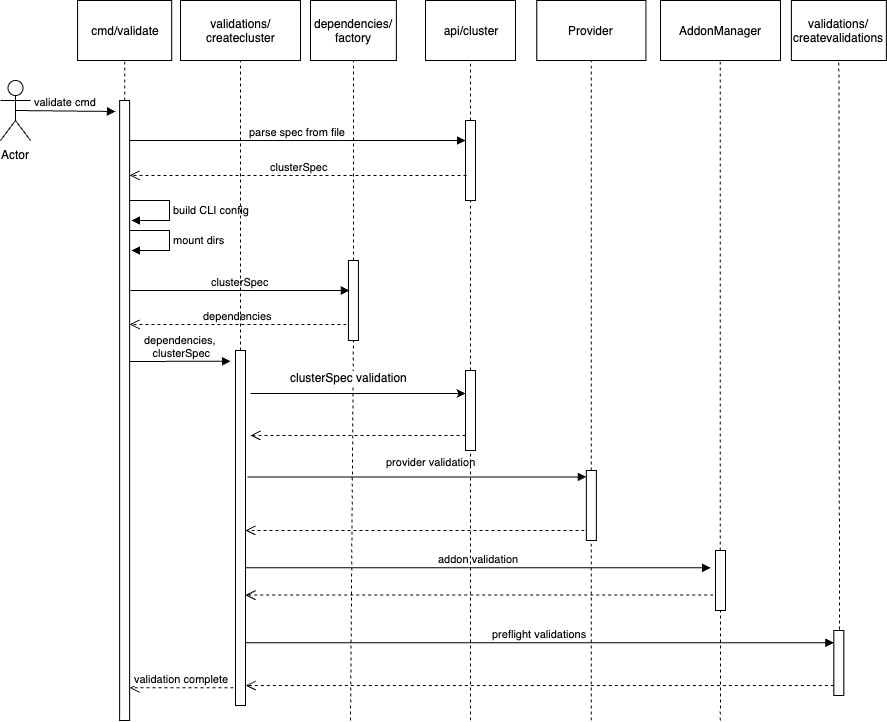

The diagram above was exported from draw.io. Its source (the exported page's mxGraphModel, read from the mxfile embedded in the PNG):
<mxGraphModel dx="786" dy="987" grid="1" gridSize="10" guides="1" tooltips="1" connect="1" arrows="1" fold="1" page="1" pageScale="1" pageWidth="1100" pageHeight="850" math="0" shadow="0">
  <root>
    <mxCell id="0" />
    <mxCell id="1" parent="0" />
    <mxCell id="acPlkG5oZ1o4dJ0A4BjR-4" value="Actor" style="shape=umlActor;verticalLabelPosition=bottom;labelBackgroundColor=#ffffff;verticalAlign=top;html=1;" parent="1" vertex="1">
      <mxGeometry x="80" y="130" width="30" height="60" as="geometry" />
    </mxCell>
    <mxCell id="acPlkG5oZ1o4dJ0A4BjR-5" value="cmd/validate" style="rounded=0;whiteSpace=wrap;html=1;" parent="1" vertex="1">
      <mxGeometry x="157.07" y="50" width="94.14" height="60" as="geometry" />
    </mxCell>
    <mxCell id="acPlkG5oZ1o4dJ0A4BjR-6" value="" style="html=1;points=[];perimeter=orthogonalPerimeter;" parent="1" vertex="1">
      <mxGeometry x="199.14" y="150" width="10" height="620" as="geometry" />
    </mxCell>
    <mxCell id="acPlkG5oZ1o4dJ0A4BjR-7" value="" style="endArrow=none;dashed=1;html=1;entryX=0.5;entryY=1;entryDx=0;entryDy=0;" parent="1" source="acPlkG5oZ1o4dJ0A4BjR-6" target="acPlkG5oZ1o4dJ0A4BjR-5" edge="1">
      <mxGeometry width="50" height="50" relative="1" as="geometry">
        <mxPoint x="34.14" y="820" as="sourcePoint" />
        <mxPoint x="84.14" y="770" as="targetPoint" />
      </mxGeometry>
    </mxCell>
    <mxCell id="acPlkG5oZ1o4dJ0A4BjR-15" value="api/cluster" style="rounded=0;whiteSpace=wrap;html=1;" parent="1" vertex="1">
      <mxGeometry x="505" y="50" width="90" height="60" as="geometry" />
    </mxCell>
    <mxCell id="acPlkG5oZ1o4dJ0A4BjR-16" value="" style="endArrow=none;dashed=1;html=1;entryX=0.5;entryY=1;entryDx=0;entryDy=0;" parent="1" source="acPlkG5oZ1o4dJ0A4BjR-26" target="acPlkG5oZ1o4dJ0A4BjR-15" edge="1">
      <mxGeometry width="50" height="50" relative="1" as="geometry">
        <mxPoint x="550" y="820" as="sourcePoint" />
        <mxPoint x="250" y="790" as="targetPoint" />
      </mxGeometry>
    </mxCell>
    <mxCell id="acPlkG5oZ1o4dJ0A4BjR-22" value="validate cmd" style="html=1;verticalAlign=bottom;endArrow=block;exitX=0.5;exitY=0.5;exitDx=0;exitDy=0;exitPerimeter=0;" parent="1" source="acPlkG5oZ1o4dJ0A4BjR-4" edge="1">
      <mxGeometry width="80" relative="1" as="geometry">
        <mxPoint x="74.14" y="159.5" as="sourcePoint" />
        <mxPoint x="195" y="161" as="targetPoint" />
      </mxGeometry>
    </mxCell>
    <mxCell id="acPlkG5oZ1o4dJ0A4BjR-26" value="" style="html=1;points=[];perimeter=orthogonalPerimeter;" parent="1" vertex="1">
      <mxGeometry x="545" y="170" width="10" height="80" as="geometry" />
    </mxCell>
    <mxCell id="acPlkG5oZ1o4dJ0A4BjR-27" value="" style="endArrow=none;dashed=1;html=1;entryX=0.5;entryY=1;entryDx=0;entryDy=0;" parent="1" source="rjmqoO4FQOH5HbUhCEUV-5" target="acPlkG5oZ1o4dJ0A4BjR-26" edge="1">
      <mxGeometry width="50" height="50" relative="1" as="geometry">
        <mxPoint x="535" y="770" as="sourcePoint" />
        <mxPoint x="550" y="110" as="targetPoint" />
      </mxGeometry>
    </mxCell>
    <mxCell id="acPlkG5oZ1o4dJ0A4BjR-28" value="parse spec from file" style="html=1;verticalAlign=bottom;endArrow=block;" parent="1" target="acPlkG5oZ1o4dJ0A4BjR-26" edge="1">
      <mxGeometry width="80" relative="1" as="geometry">
        <mxPoint x="209.14" y="190" as="sourcePoint" />
        <mxPoint x="310" y="191" as="targetPoint" />
      </mxGeometry>
    </mxCell>
    <mxCell id="acPlkG5oZ1o4dJ0A4BjR-29" value="clusterSpec" style="html=1;verticalAlign=bottom;endArrow=open;dashed=1;endSize=8;entryX=1;entryY=0.266;entryDx=0;entryDy=0;entryPerimeter=0;" parent="1" edge="1">
      <mxGeometry relative="1" as="geometry">
        <mxPoint x="546" y="225" as="sourcePoint" />
        <mxPoint x="209.14" y="224.92000000000007" as="targetPoint" />
      </mxGeometry>
    </mxCell>
    <mxCell id="acPlkG5oZ1o4dJ0A4BjR-31" value="build CLI config" style="edgeStyle=orthogonalEdgeStyle;html=1;align=left;spacingLeft=2;endArrow=block;rounded=0;entryX=1.2;entryY=0.323;entryDx=0;entryDy=0;entryPerimeter=0;" parent="1" edge="1">
      <mxGeometry relative="1" as="geometry">
        <mxPoint x="209.16" y="249.82" as="sourcePoint" />
        <Array as="points">
          <mxPoint x="249.16" y="249.82" />
          <mxPoint x="249.16" y="269.82" />
        </Array>
        <mxPoint x="211.16" y="269.82" as="targetPoint" />
      </mxGeometry>
    </mxCell>
    <mxCell id="acPlkG5oZ1o4dJ0A4BjR-33" value="dependencies/&lt;br&gt;factory" style="html=1;" parent="1" vertex="1">
      <mxGeometry x="390" y="50" width="85.86" height="60" as="geometry" />
    </mxCell>
    <mxCell id="acPlkG5oZ1o4dJ0A4BjR-34" value="" style="endArrow=none;dashed=1;html=1;entryX=0.5;entryY=1;entryDx=0;entryDy=0;" parent="1" source="acPlkG5oZ1o4dJ0A4BjR-35" target="acPlkG5oZ1o4dJ0A4BjR-33" edge="1">
      <mxGeometry width="50" height="50" relative="1" as="geometry">
        <mxPoint x="455" y="810" as="sourcePoint" />
        <mxPoint x="-140" y="840" as="targetPoint" />
      </mxGeometry>
    </mxCell>
    <mxCell id="acPlkG5oZ1o4dJ0A4BjR-35" value="" style="html=1;points=[];perimeter=orthogonalPerimeter;" parent="1" vertex="1">
      <mxGeometry x="427.93" y="310" width="10" height="80" as="geometry" />
    </mxCell>
    <mxCell id="acPlkG5oZ1o4dJ0A4BjR-36" value="" style="endArrow=none;dashed=1;html=1;entryX=0.5;entryY=1;entryDx=0;entryDy=0;" parent="1" target="acPlkG5oZ1o4dJ0A4BjR-35" edge="1">
      <mxGeometry width="50" height="50" relative="1" as="geometry">
        <mxPoint x="430" y="770" as="sourcePoint" />
        <mxPoint x="475" y="105" as="targetPoint" />
      </mxGeometry>
    </mxCell>
    <mxCell id="acPlkG5oZ1o4dJ0A4BjR-37" value="clusterSpec" style="html=1;verticalAlign=bottom;endArrow=block;entryX=0.1;entryY=0.375;entryDx=0;entryDy=0;entryPerimeter=0;" parent="1" target="acPlkG5oZ1o4dJ0A4BjR-35" edge="1">
      <mxGeometry width="80" relative="1" as="geometry">
        <mxPoint x="210" y="340" as="sourcePoint" />
        <mxPoint x="289.14" y="310" as="targetPoint" />
      </mxGeometry>
    </mxCell>
    <mxCell id="acPlkG5oZ1o4dJ0A4BjR-38" value="dependencies" style="html=1;verticalAlign=bottom;endArrow=open;dashed=1;endSize=8;exitX=-0.2;exitY=0.8;exitDx=0;exitDy=0;exitPerimeter=0;" parent="1" source="acPlkG5oZ1o4dJ0A4BjR-35" target="acPlkG5oZ1o4dJ0A4BjR-6" edge="1">
      <mxGeometry relative="1" as="geometry">
        <mxPoint x="94.14" y="720" as="sourcePoint" />
        <mxPoint x="211" y="372" as="targetPoint" />
      </mxGeometry>
    </mxCell>
    <mxCell id="acPlkG5oZ1o4dJ0A4BjR-47" value="validations/&lt;br&gt;createcluster" style="html=1;" parent="1" vertex="1">
      <mxGeometry x="260" y="50" width="120" height="60" as="geometry" />
    </mxCell>
    <mxCell id="acPlkG5oZ1o4dJ0A4BjR-48" value="" style="endArrow=none;dashed=1;html=1;entryX=0.5;entryY=1;entryDx=0;entryDy=0;" parent="1" source="acPlkG5oZ1o4dJ0A4BjR-49" target="acPlkG5oZ1o4dJ0A4BjR-47" edge="1">
      <mxGeometry width="50" height="50" relative="1" as="geometry">
        <mxPoint x="288.93" y="750" as="sourcePoint" />
        <mxPoint x="-306.07" y="780" as="targetPoint" />
      </mxGeometry>
    </mxCell>
    <mxCell id="acPlkG5oZ1o4dJ0A4BjR-49" value="" style="html=1;points=[];perimeter=orthogonalPerimeter;" parent="1" vertex="1">
      <mxGeometry x="315" y="400" width="10" height="355" as="geometry" />
    </mxCell>
    <mxCell id="acPlkG5oZ1o4dJ0A4BjR-51" value="dependencies,&lt;br&gt;&amp;nbsp;clusterSpec" style="html=1;verticalAlign=bottom;endArrow=block;entryX=-0.4;entryY=0.03;entryDx=0;entryDy=0;entryPerimeter=0;" parent="1" edge="1">
      <mxGeometry width="80" relative="1" as="geometry">
        <mxPoint x="209" y="411" as="sourcePoint" />
        <mxPoint x="310.14" y="410.65" as="targetPoint" />
        <Array as="points" />
      </mxGeometry>
    </mxCell>
    <mxCell id="acPlkG5oZ1o4dJ0A4BjR-52" value="Provider" style="html=1;" parent="1" vertex="1">
      <mxGeometry x="616.29" y="50" width="109.14" height="60" as="geometry" />
    </mxCell>
    <mxCell id="acPlkG5oZ1o4dJ0A4BjR-53" value="" style="endArrow=none;dashed=1;html=1;entryX=0.5;entryY=1;entryDx=0;entryDy=0;" parent="1" source="acPlkG5oZ1o4dJ0A4BjR-54" target="acPlkG5oZ1o4dJ0A4BjR-52" edge="1">
      <mxGeometry width="50" height="50" relative="1" as="geometry">
        <mxPoint x="715.86" y="810" as="sourcePoint" />
        <mxPoint x="120.86" y="840" as="targetPoint" />
      </mxGeometry>
    </mxCell>
    <mxCell id="acPlkG5oZ1o4dJ0A4BjR-54" value="" style="html=1;points=[];perimeter=orthogonalPerimeter;" parent="1" vertex="1">
      <mxGeometry x="665.86" y="520" width="10" height="70" as="geometry" />
    </mxCell>
    <mxCell id="acPlkG5oZ1o4dJ0A4BjR-55" value="" style="endArrow=none;dashed=1;html=1;entryX=0.5;entryY=1;entryDx=0;entryDy=0;" parent="1" target="acPlkG5oZ1o4dJ0A4BjR-54" edge="1">
      <mxGeometry width="50" height="50" relative="1" as="geometry">
        <mxPoint x="670.86" y="770" as="sourcePoint" />
        <mxPoint x="715.86" y="105" as="targetPoint" />
      </mxGeometry>
    </mxCell>
    <mxCell id="acPlkG5oZ1o4dJ0A4BjR-56" value="provider validation" style="html=1;verticalAlign=bottom;endArrow=block;exitX=1.2;exitY=0.356;exitDx=0;exitDy=0;exitPerimeter=0;" parent="1" source="acPlkG5oZ1o4dJ0A4BjR-49" target="acPlkG5oZ1o4dJ0A4BjR-54" edge="1">
      <mxGeometry x="0.0801" y="6" width="80" relative="1" as="geometry">
        <mxPoint x="460" y="530" as="sourcePoint" />
        <mxPoint x="705.86" y="280" as="targetPoint" />
        <Array as="points" />
        <mxPoint as="offset" />
      </mxGeometry>
    </mxCell>
    <mxCell id="acPlkG5oZ1o4dJ0A4BjR-58" value="AddonManager" style="html=1;" parent="1" vertex="1">
      <mxGeometry x="740" y="50" width="120" height="60" as="geometry" />
    </mxCell>
    <mxCell id="acPlkG5oZ1o4dJ0A4BjR-59" value="" style="endArrow=none;dashed=1;html=1;entryX=0.5;entryY=1;entryDx=0;entryDy=0;" parent="1" source="acPlkG5oZ1o4dJ0A4BjR-60" edge="1">
      <mxGeometry width="50" height="50" relative="1" as="geometry">
        <mxPoint x="889.86" y="810" as="sourcePoint" />
        <mxPoint x="799.8600000000001" y="110" as="targetPoint" />
      </mxGeometry>
    </mxCell>
    <mxCell id="acPlkG5oZ1o4dJ0A4BjR-60" value="" style="html=1;points=[];perimeter=orthogonalPerimeter;" parent="1" vertex="1">
      <mxGeometry x="795" y="600" width="10" height="60" as="geometry" />
    </mxCell>
    <mxCell id="acPlkG5oZ1o4dJ0A4BjR-61" value="" style="endArrow=none;dashed=1;html=1;entryX=0.5;entryY=1;entryDx=0;entryDy=0;" parent="1" target="acPlkG5oZ1o4dJ0A4BjR-60" edge="1">
      <mxGeometry width="50" height="50" relative="1" as="geometry">
        <mxPoint x="799.86" y="770" as="sourcePoint" />
        <mxPoint x="889.86" y="105" as="targetPoint" />
      </mxGeometry>
    </mxCell>
    <mxCell id="acPlkG5oZ1o4dJ0A4BjR-62" value="validations/&lt;br&gt;createvalidations" style="html=1;" parent="1" vertex="1">
      <mxGeometry x="870.86" y="50" width="95" height="60" as="geometry" />
    </mxCell>
    <mxCell id="acPlkG5oZ1o4dJ0A4BjR-63" value="" style="endArrow=none;dashed=1;html=1;entryX=0.5;entryY=1;entryDx=0;entryDy=0;exitX=0.564;exitY=-0.015;exitDx=0;exitDy=0;exitPerimeter=0;" parent="1" source="acPlkG5oZ1o4dJ0A4BjR-64" target="acPlkG5oZ1o4dJ0A4BjR-62" edge="1">
      <mxGeometry width="50" height="50" relative="1" as="geometry">
        <mxPoint x="918.3600000000001" y="420" as="sourcePoint" />
        <mxPoint x="410.86" y="840" as="targetPoint" />
      </mxGeometry>
    </mxCell>
    <mxCell id="acPlkG5oZ1o4dJ0A4BjR-64" value="" style="html=1;points=[];perimeter=orthogonalPerimeter;" parent="1" vertex="1">
      <mxGeometry x="913.36" y="680" width="10" height="65" as="geometry" />
    </mxCell>
    <mxCell id="acPlkG5oZ1o4dJ0A4BjR-67" value="preflight validations" style="html=1;verticalAlign=bottom;endArrow=block;exitX=1.014;exitY=0.823;exitDx=0;exitDy=0;exitPerimeter=0;" parent="1" source="acPlkG5oZ1o4dJ0A4BjR-49" target="acPlkG5oZ1o4dJ0A4BjR-64" edge="1">
      <mxGeometry width="80" relative="1" as="geometry">
        <mxPoint x="519.86" y="664.96" as="sourcePoint" />
        <mxPoint x="950.86" y="665" as="targetPoint" />
      </mxGeometry>
    </mxCell>
    <mxCell id="acPlkG5oZ1o4dJ0A4BjR-68" value="" style="html=1;verticalAlign=bottom;endArrow=open;dashed=1;endSize=8;entryX=1.014;entryY=0.944;entryDx=0;entryDy=0;entryPerimeter=0;" parent="1" source="acPlkG5oZ1o4dJ0A4BjR-64" target="acPlkG5oZ1o4dJ0A4BjR-49" edge="1">
      <mxGeometry relative="1" as="geometry">
        <mxPoint x="400.86" y="800" as="sourcePoint" />
        <mxPoint x="320.86" y="800" as="targetPoint" />
      </mxGeometry>
    </mxCell>
    <mxCell id="acPlkG5oZ1o4dJ0A4BjR-69" value="addon validation" style="html=1;verticalAlign=bottom;endArrow=block;entryX=-0.5;entryY=0.289;entryDx=0;entryDy=0;entryPerimeter=0;" parent="1" source="acPlkG5oZ1o4dJ0A4BjR-49" target="acPlkG5oZ1o4dJ0A4BjR-60" edge="1">
      <mxGeometry width="80" relative="1" as="geometry">
        <mxPoint x="410" y="616" as="sourcePoint" />
        <mxPoint x="808.86" y="616" as="targetPoint" />
      </mxGeometry>
    </mxCell>
    <mxCell id="acPlkG5oZ1o4dJ0A4BjR-70" value="" style="html=1;verticalAlign=bottom;endArrow=open;dashed=1;endSize=8;exitX=-0.229;exitY=0.743;exitDx=0;exitDy=0;exitPerimeter=0;" parent="1" source="acPlkG5oZ1o4dJ0A4BjR-60" target="acPlkG5oZ1o4dJ0A4BjR-49" edge="1">
      <mxGeometry relative="1" as="geometry">
        <mxPoint x="400.86" y="800" as="sourcePoint" />
        <mxPoint x="320.86" y="800" as="targetPoint" />
      </mxGeometry>
    </mxCell>
    <mxCell id="acPlkG5oZ1o4dJ0A4BjR-71" value="validation complete" style="html=1;verticalAlign=bottom;endArrow=open;dashed=1;endSize=8;exitX=-0.2;exitY=0.95;exitDx=0;exitDy=0;exitPerimeter=0;" parent="1" source="acPlkG5oZ1o4dJ0A4BjR-49" target="acPlkG5oZ1o4dJ0A4BjR-6" edge="1">
      <mxGeometry relative="1" as="geometry">
        <mxPoint x="424.14" y="800" as="sourcePoint" />
        <mxPoint x="344.14" y="800" as="targetPoint" />
      </mxGeometry>
    </mxCell>
    <mxCell id="rjmqoO4FQOH5HbUhCEUV-1" value="mount dirs" style="edgeStyle=orthogonalEdgeStyle;html=1;align=left;spacingLeft=2;endArrow=block;rounded=0;entryX=1.2;entryY=0.323;entryDx=0;entryDy=0;entryPerimeter=0;" parent="1" edge="1">
      <mxGeometry relative="1" as="geometry">
        <mxPoint x="209.14" y="280" as="sourcePoint" />
        <Array as="points">
          <mxPoint x="249.29999999999995" y="279.82" />
          <mxPoint x="249.29999999999995" y="299.82" />
        </Array>
        <mxPoint x="211.14" y="300" as="targetPoint" />
      </mxGeometry>
    </mxCell>
    <mxCell id="rjmqoO4FQOH5HbUhCEUV-4" value="" style="html=1;verticalAlign=bottom;endArrow=open;dashed=1;endSize=8;exitX=-0.186;exitY=0.857;exitDx=0;exitDy=0;exitPerimeter=0;" parent="1" source="acPlkG5oZ1o4dJ0A4BjR-54" target="acPlkG5oZ1o4dJ0A4BjR-49" edge="1">
      <mxGeometry relative="1" as="geometry">
        <mxPoint x="725.4300000000003" y="570" as="sourcePoint" />
        <mxPoint x="440" y="580" as="targetPoint" />
      </mxGeometry>
    </mxCell>
    <mxCell id="rjmqoO4FQOH5HbUhCEUV-5" value="" style="html=1;points=[];perimeter=orthogonalPerimeter;" parent="1" vertex="1">
      <mxGeometry x="545" y="420" width="10" height="80" as="geometry" />
    </mxCell>
    <mxCell id="rjmqoO4FQOH5HbUhCEUV-6" value="" style="endArrow=none;dashed=1;html=1;entryX=0.5;entryY=1;entryDx=0;entryDy=0;" parent="1" target="rjmqoO4FQOH5HbUhCEUV-5" edge="1">
      <mxGeometry width="50" height="50" relative="1" as="geometry">
        <mxPoint x="550" y="770" as="sourcePoint" />
        <mxPoint x="535" y="250" as="targetPoint" />
      </mxGeometry>
    </mxCell>
    <mxCell id="rjmqoO4FQOH5HbUhCEUV-9" value="" style="endArrow=classic;html=1;" parent="1" target="rjmqoO4FQOH5HbUhCEUV-5" edge="1">
      <mxGeometry width="50" height="50" relative="1" as="geometry">
        <mxPoint x="330" y="443" as="sourcePoint" />
        <mxPoint x="550" y="438" as="targetPoint" />
        <Array as="points" />
      </mxGeometry>
    </mxCell>
    <mxCell id="rjmqoO4FQOH5HbUhCEUV-10" value="clusterSpec validation" style="text;html=1;align=center;verticalAlign=middle;resizable=0;points=[];labelBackgroundColor=#ffffff;" parent="rjmqoO4FQOH5HbUhCEUV-9" vertex="1" connectable="0">
      <mxGeometry x="-0.4589" y="-2" relative="1" as="geometry">
        <mxPoint x="39.83" y="-18.3" as="offset" />
      </mxGeometry>
    </mxCell>
    <mxCell id="rjmqoO4FQOH5HbUhCEUV-11" value="" style="html=1;verticalAlign=bottom;endArrow=open;dashed=1;endSize=8;" parent="1" source="rjmqoO4FQOH5HbUhCEUV-5" edge="1">
      <mxGeometry relative="1" as="geometry">
        <mxPoint x="455.86000000000024" y="540" as="sourcePoint" />
        <mxPoint x="330" y="485" as="targetPoint" />
      </mxGeometry>
    </mxCell>
  </root>
</mxGraphModel>